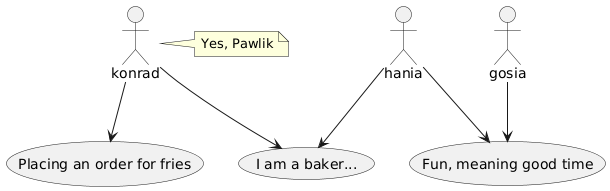

The diagram above was rendered by PlantUML. Its source (embedded in the PNG):
@startuml
actor konrad
actor hania
actor gosia

usecase "Placing an order for fries" as buying
usecase "I am a baker..." as tell_joke
usecase "Fun, meaning good time" as fun_activity

note right of konrad : Yes, Pawlik

konrad --> tell_joke
konrad --> buying
hania --> tell_joke
gosia --> fun_activity
hania --> fun_activity
@enduml